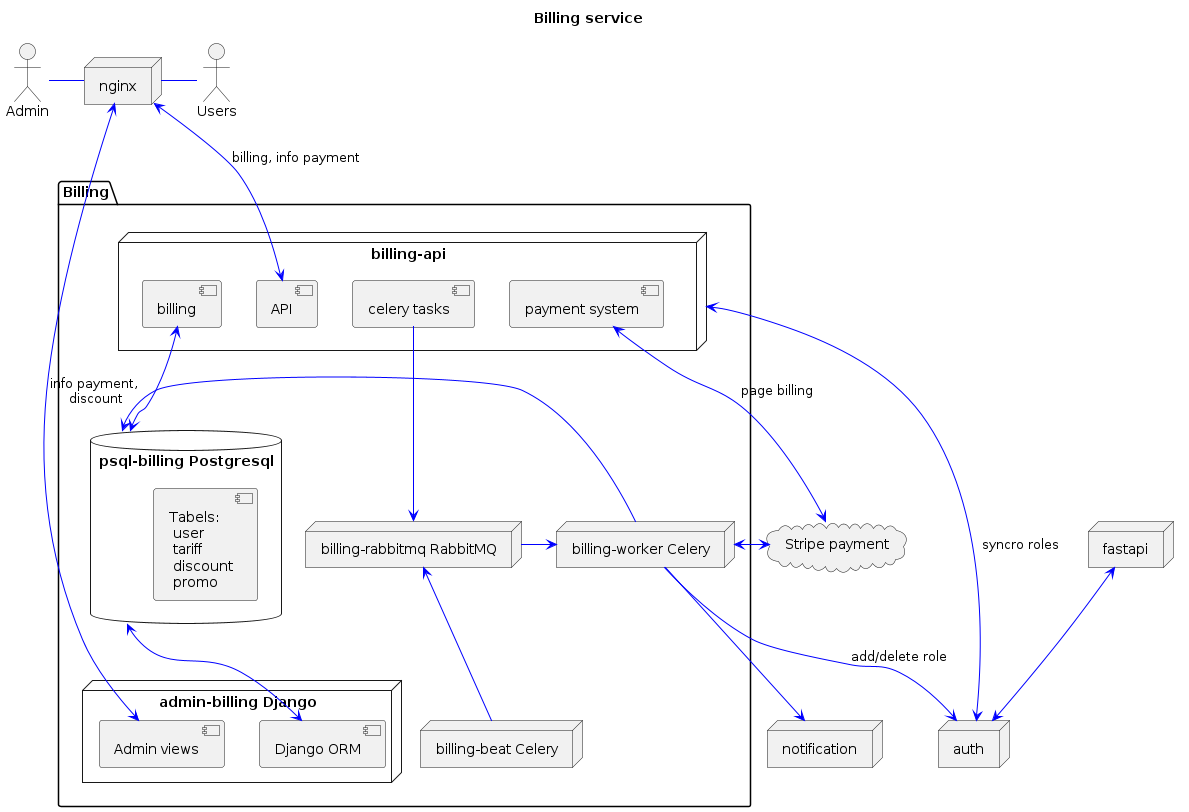

The diagram above was rendered by PlantUML. Its source (embedded in the PNG):
@startuml billing_system_schema
title Billing service
skinparam componentStyle uml2

actor Users
actor Admin
node "nginx" as nginx
node "fastapi" as fastapi
node "auth" as auth
node "notification" as notify
package "Billing" {
    node "admin-billing Django" as django{
        component "Admin views" as admin_views        
        component "Django ORM" as admin_orm            
    }
    database "psql-billing Postgresql" as psql {    
        component "Tabels: \n user\n tariff\n discount\n promo" as tables
    }
    node "billing-api" as billing_api{
        component "API" as api
        component "billing" as api_billing 
        component "payment system" as payment
        component "celery tasks" as celery_tasks                  
    }
    node "billing-rabbitmq RabbitMQ" as rabbit
    node "billing-worker Celery" as worker    
    node "billing-beat Celery" as beat
}
cloud "Stripe payment"  as stripe
     
Users -[#blue]left- nginx
Admin -[#blue]right- nginx
nginx <-[#blue]down-> admin_views : info payment,\n discount
nginx <-[#blue]down-> api : billing, info payment
fastapi <-[#blue]down-> auth
billing_api <-[#blue]> auth : syncro roles

admin_orm <-[#blue]up-> psql 
api_billing <-[#blue]> psql
payment <-[#blue]> stripe : page billing
celery_tasks -[#blue]down-> rabbit

beat -[#blue]up-> rabbit
rabbit -[#blue]> worker
worker <-[#blue]> stripe
worker -[#blue]down-> auth : add/delete role
worker -[#blue]down-> notify
worker -[#blue]right-> psql
 
@enduml